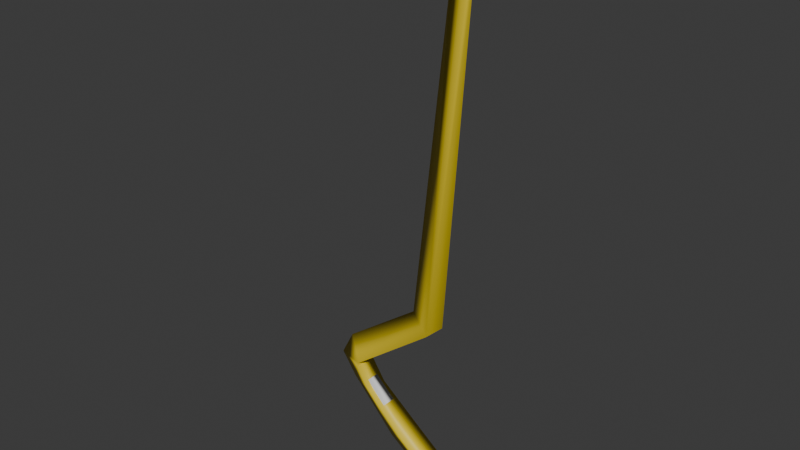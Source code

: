 # Source: fusion_blade1_1.blend  (saved by Blender 4.0.36; exported with 4.5.12 LTS)
import bpy
from mathutils import Matrix  # noqa: F401  (used for matrix-valued properties, if any)

bpy.ops.wm.read_factory_settings(use_empty=True)
scene = bpy.context.scene
scene.name = 'c_ubersaw_xmas.qc'

# ---- collections
col_fusion_blade1_1 = bpy.data.collections.new('fusion_blade1_1'); scene.collection.children.link(col_fusion_blade1_1)

# ---- materials (node trees are filled in below, after node groups)
mat_glow_inner_2_002 = bpy.data.materials.new('glow_inner_2.002')
mat_glow_inner_2_002.use_transparent_shadow = False
mat_blue_test_2 = bpy.data.materials.new('blue_test_2')
mat_blue_test_2.use_transparent_shadow = False
mat_australium_container_glass = bpy.data.materials.new('australium_container_glass')
mat_australium_container_glass.use_transparent_shadow = False
mat_glow_inner_2_003 = bpy.data.materials.new('glow_inner_2.003')
mat_glow_inner_2_003.use_transparent_shadow = False
mat_neon_yellow_solid_003 = bpy.data.materials.new('neon_yellow_solid.003')
mat_neon_yellow_solid_003.use_transparent_shadow = False

# ---- material node trees
mat_glow_inner_2_002.use_nodes = True; mat_glow_inner_2_002.node_tree.nodes.clear()
_N = mat_glow_inner_2_002.node_tree.nodes; _L = mat_glow_inner_2_002.node_tree.links
n0 = _N.new('ShaderNodeBsdfPrincipled'); n0.name = 'Principled BSDF'; n0.location = (10, 300)
n1 = _N.new('ShaderNodeOutputMaterial'); n1.name = 'Material Output'; n1.location = (300, 300)
_L.new(n0.outputs[0], n1.inputs[0])
n1.is_active_output = True
mat_blue_test_2.use_nodes = True; mat_blue_test_2.node_tree.nodes.clear()
_N = mat_blue_test_2.node_tree.nodes; _L = mat_blue_test_2.node_tree.links
n0 = _N.new('ShaderNodeBsdfPrincipled'); n0.name = 'Principled BSDF'; n0.location = (10, 300)
n0.inputs[0].default_value = (0.8003, 0.603, 0.01824, 1.0)
n1 = _N.new('ShaderNodeOutputMaterial'); n1.name = 'Material Output'; n1.location = (300, 300)
_L.new(n0.outputs[0], n1.inputs[0])
n1.is_active_output = True
mat_australium_container_glass.use_nodes = True; mat_australium_container_glass.node_tree.nodes.clear()
_N = mat_australium_container_glass.node_tree.nodes; _L = mat_australium_container_glass.node_tree.links
n0 = _N.new('ShaderNodeBsdfPrincipled'); n0.name = 'Principled BSDF'; n0.location = (10, 300)
n0.inputs[0].default_value = (0.8004, 0.1848, 0.01774, 1.0)
n1 = _N.new('ShaderNodeOutputMaterial'); n1.name = 'Material Output'; n1.location = (300, 300)
_L.new(n0.outputs[0], n1.inputs[0])
n1.is_active_output = True
mat_glow_inner_2_003.use_nodes = True; mat_glow_inner_2_003.node_tree.nodes.clear()
_N = mat_glow_inner_2_003.node_tree.nodes; _L = mat_glow_inner_2_003.node_tree.links
n0 = _N.new('ShaderNodeBsdfPrincipled'); n0.name = 'Principled BSDF'; n0.location = (10, 300)
n0.inputs[0].default_value = (0.8004, 0.775, 0.7552, 1.0)
n1 = _N.new('ShaderNodeOutputMaterial'); n1.name = 'Material Output'; n1.location = (300, 300)
_L.new(n0.outputs[0], n1.inputs[0])
n1.is_active_output = True
mat_neon_yellow_solid_003.use_nodes = True; mat_neon_yellow_solid_003.node_tree.nodes.clear()
_N = mat_neon_yellow_solid_003.node_tree.nodes; _L = mat_neon_yellow_solid_003.node_tree.links
n0 = _N.new('ShaderNodeBsdfPrincipled'); n0.name = 'Principled BSDF'; n0.location = (10, 300)
n0.inputs[0].default_value = (0.8004, 0.2825, 0.01756, 1.0)
n1 = _N.new('ShaderNodeOutputMaterial'); n1.name = 'Material Output'; n1.location = (300, 300)
_L.new(n0.outputs[0], n1.inputs[0])
n1.is_active_output = True

# ---- world
world_world = bpy.data.worlds.new('World'); scene.world = world_world
world_world.use_nodes = True; world_world.node_tree.nodes.clear()
_N = world_world.node_tree.nodes; _L = world_world.node_tree.links
n0 = _N.new('ShaderNodeOutputWorld'); n0.name = 'World Output'; n0.location = (300, 300)
n1 = _N.new('ShaderNodeBackground'); n1.name = 'Background'; n1.location = (10, 300)
n1.inputs[0].default_value = (0.05088, 0.05088, 0.05088, 1.0)
_L.new(n1.outputs[0], n0.inputs[0])
n0.is_active_output = True
world_world.color = (0.05088, 0.05088, 0.05088)
world_world.use_sun_shadow = False
world_world.sun_shadow_jitter_overblur = 0.0

# ---- meshes
me_cube = bpy.data.meshes.new('Cube')
me_cube.from_pydata([(-4.054, -0.0006239, -19.72), (-2.919, -1.509, -16.92), (-1.196, -0.0006236, -21.72), (-1.083, -1.196, -18.51), (-2.919, 1.508, -16.92), (-1.083, 1.195, -18.51), (-9.535, -0.0006239, -15.67), (-6.802, -1.509, -13.95), (-6.802, 1.508, -13.95), (-15.04, -0.0006238, -9.768), (-11.71, -1.293, -9.776), (-11.71, 1.292, -9.776), (-16.91, -0.0006234, -7.096), (-13.47, -1.293, -7.138), (-13.47, 1.292, -7.138), (-15.4, -0.0006235, -4.173), (-13.35, -1.293, -6.646), (-13.35, 1.292, -6.646), (-6.349, 0.01909, 2.457), (-2.38, -0.0006236, 1.896), (-0.4499, -0.0008125, 47.32), (0.4395, -0.0008139, 41.13), (-2.243, -0.0008119, 39.43), (-0.1056, -0.1996, 43.86), (-0.1056, 0.198, 43.86), (0.4298, -0.0006241, -22.6), (-0.8811, -1.196, -18.78), (-0.8811, 1.195, -18.78), (-3.49, -1.393, 0.9933), (-3.49, 1.392, 0.9933), (-0.04487, 0.198, 41.13), (-0.04487, -0.1996, 41.13), (0.3842, -0.0008138, 43.61), (-5.087, 0.01138, 2.003), (-3.186, 0.001945, 1.734), (-3.718, -0.6647, 1.302), (-3.718, 0.6686, 1.302), (0.106, -0.0008136, 40.97), (-1.596, -0.0008124, 39.89), (-0.2014, 0.1254, 40.97), (-0.2014, -0.127, 40.97), (-0.105, -0.0008136, 45.02), (-0.8197, -0.0008131, 44.56), (-0.234, 0.05217, 45.02), (-0.234, -0.0538, 45.02), (-0.375, -0.0008135, 45.56), (-14.85, -0.0006238, -4.833), (-13.62, -0.7756, -6.316), (-13.62, 0.7743, -6.316), (-15.86, -0.0006238, -7.109), (-13.99, -0.7017, -7.132), (-13.99, 0.7005, -7.132), (-8.874, -0.0006243, -15.25), (-7.132, -0.9622, -14.16), (-7.132, 0.961, -14.16), (-1.157, -0.0006243, -20.62), (-1.102, -0.5824, -19.06), (-1.102, 0.5812, -19.06)], [(23, 24), (18, 33), (19, 34), (28, 35), (29, 36), (21, 37), (22, 38), (30, 39), (31, 40), (15, 46), (16, 47), (17, 48), (12, 49), (13, 50), (14, 51), (6, 52), (7, 53), (8, 54), (2, 55), (3, 56), (5, 57)], [(4, 5, 3, 1), (4, 0, 2, 5), (1, 3, 2, 0), (1, 7, 8, 4), (0, 6, 7, 1), (4, 8, 6, 0), (7, 10, 11, 8), (6, 9, 10, 7), (8, 11, 9, 6), (10, 13, 14, 11), (9, 12, 13, 10), (11, 14, 12, 9), (13, 16, 17, 14), (12, 15, 16, 13), (14, 17, 15, 12), (16, 28, 29, 17), (32, 21, 31, 23), (17, 29, 18, 15), (43, 42, 45), (37, 39, 43, 41), (40, 37, 41, 44), (3, 26, 25, 2), (2, 25, 27, 5), (5, 27, 26, 3), (19, 29, 28), (21, 30, 29, 19), (42, 44, 45), (24, 20, 22), (32, 24, 30, 21), (38, 40, 44, 42), (32, 20, 24), (23, 20, 32), (39, 38, 42, 43), (27, 25, 26), (35, 34, 37, 40), (36, 39, 37, 34), (36, 33, 38, 39), (35, 40, 38, 33), (44, 41, 45), (41, 43, 45), (20, 23, 22), (22, 23, 31), (28, 18, 22, 31), (21, 19, 28, 31), (24, 22, 30), (29, 30, 22, 18), (36, 48, 46, 33), (35, 36, 34), (36, 35, 47, 48), (35, 33, 46, 47), (48, 47, 50, 51), (47, 46, 49, 50), (46, 48, 51, 49), (52, 49, 51, 54), (49, 52, 53, 50), (50, 53, 54, 51), (52, 55, 56, 53), (52, 54, 57, 55), (54, 53, 56, 57), (55, 57, 56), (16, 15, 18, 28)])
me_cube.polygons.foreach_set('use_smooth', [True] * 61)
me_cube.polygons.foreach_set('material_index', [1, 1, 1, 1, 1, 1, 1, 1, 1, 1, 1, 1, 1, 1, 1, 1, 1, 1, 0, 0, 0, 1, 1, 1, 1, 1, 0, 1, 1, 0, 1, 1, 0, 1, 0, 0, 0, 0, 0, 0, 1, 1, 1, 1, 1, 1, 0, 0, 0, 0, 0, 0, 0, 0, 0, 0, 0, 0, 0, 0, 1])
_uv = me_cube.uv_layers.new(name='UVMap')
_uv.uv.foreach_set('vector', [-0.1579, -0.06361, -0.1579, -0.02447, -0.1579, 0.2744, -0.1579, 0.3136, -0.118, 0.3868, -0.118, 0.4791, -0.118, 0.3358, -0.118, 0.3005, 0.8083, 0.4632, 0.8083, 0.5495, 0.8083, 0.5142, 0.8083, 0.3709, -0.1579, 0.3136, -0.1579, 0.3136, -0.1579, -0.06361, -0.1579, -0.06361, 0.8083, 0.3769, 0.8083, 0.103, 0.8083, 0.2764, 0.8083, 0.4702, -0.118, 0.3798, -0.118, 0.5736, -0.118, 0.747, -0.118, 0.4731, -0.1579, 0.3136, -0.1579, 0.2865, -0.1579, -0.03655, -0.1579, -0.06361, 0.8083, 0.1161, 0.8083, -0.1538, 0.8083, 0.04188, 0.8083, 0.2892, -0.118, 0.5608, -0.118, 0.8081, -0.118, 1.004, -0.118, 0.7339, -0.1579, 0.2865, -0.1579, 0.2865, -0.1579, -0.03655, -0.1579, -0.03655, 0.8083, -0.1725, 0.8083, -0.2577, 0.8083, -0.05879, 0.8083, 0.02053, -0.118, 0.8295, -0.118, 0.9088, -0.118, 1.108, -0.118, 1.022, -0.1579, 0.2865, -0.1579, 0.2865, -0.1579, -0.03655, -0.1579, -0.03655, 0.8083, -0.2475, 0.8083, -0.1705, 0.8083, -0.04432, 0.8083, -0.05046, -0.118, 0.9005, -0.118, 0.8943, -0.118, 1.02, -0.118, 1.098, -0.1579, 0.2865, -0.1579, 0.299, -0.1579, -0.04906, -0.1579, -0.03655, -0.1191, -0.006184, -0.04648, -0.4777, 0.05662, -0.4706, -0.02316, 0.04771, -0.118, 0.8363, -0.118, 0.3425, -0.118, 0.5119, -0.118, 0.9647, 0.0, 0.0, 0.0, 0.0, 0.0, 0.0, 0.0, 0.0, 0.0, 0.0, 0.0, 0.0, 0.0, 0.0, 0.0, 0.0, 0.0, 0.0, 0.0, 0.0, 0.0, 0.0, 0.8083, 0.5419, 0.8083, 0.551, 0.8083, 0.584, 0.8083, 0.5052, -0.118, 0.3448, -0.118, 0.266, -0.118, 0.299, -0.118, 0.3081, -0.1579, -0.02446, -0.1579, -0.02446, -0.1579, 0.2744, -0.1579, 0.2744, -0.1579, -0.9764, -0.1579, -1.358, -0.1579, -1.01, -0.1801, 0.1432, -0.1628, 0.1855, -0.1198, 0.3717, -0.1836, 0.2104, 0.0, 0.0, 0.0, 0.0, 0.0, 0.0, -0.118, 0.417, -0.118, 0.4138, -0.118, 0.526, -0.1579, -0.0225, -0.1579, -0.05484, -0.1579, -0.05484, -0.1579, -0.0225, 0.0, 0.0, 0.0, 0.0, 0.0, 0.0, 0.0, 0.0, -0.1579, -0.5918, -0.1579, -0.582, -0.1579, -0.6241, -0.1579, 0.5181, -0.1579, 0.5083, -0.1579, 0.4858, 0.0, 0.0, 0.0, 0.0, 0.0, 0.0, 0.0, 0.0, -1.036, 0.0268, -1.036, -0.01294, -0.1097, 0.2409, 0.0, 0.0, 0.0, 0.0, 0.0, 0.0, 0.0, 0.0, 0.0, 0.0, 0.0, 0.0, 0.0, 0.0, 0.0, 0.0, 0.0, 0.0, 0.0, 0.0, 0.0, 0.0, 0.0, 0.0, 0.0, 0.0, 0.0, 0.0, 0.0, 0.0, 0.0, 0.0, 0.0, 0.0, 0.0, 0.0, 0.0, 0.0, 0.0, 0.0, 0.0, 0.0, 0.0, 0.0, -0.1539, 0.4979, -0.1539, 0.5077, -0.114, 0.5201, 0.01864, 0.08325, -0.02127, 0.07083, 0.1366, -0.43, 0.02254, -0.09806, -0.0009279, 0.004036, -0.07339, 0.3192, -0.0007347, 0.003196, -0.1854, -0.07123, -0.2068, -0.5976, -0.0295, -0.1497, -0.1001, 0.02024, -0.1569, -0.03803, -0.117, 0.5269, -0.1569, -0.03803, -0.1107, 0.3634, -0.1625, 0.2267, -0.1099, 0.3409, -0.0077, 0.08534, 0.0, 0.0, 0.0, 0.0, 0.0, 0.0, 0.0, 0.0, 0.0, 0.0, 0.0, 0.0, 0.0, 0.0, 0.0, 0.0, 0.0, 0.0, 0.0, 0.0, 0.0, 0.0, 0.0, 0.0, 0.0, 0.0, 0.0, 0.0, 0.0, 0.0, 0.0, 0.0, 0.0, 0.0, 0.0, 0.0, 0.0, 0.0, 0.0, 0.0, 0.0, 0.0, 0.0, 0.0, 0.0, 0.0, 0.0, 0.0, 0.0, 0.0, 0.0, 0.0, 0.0, 0.0, 0.0, 0.0, 0.0, 0.0, 0.0, 0.0, 0.0, 0.0, 0.0, 0.0, 0.0, 0.0, 0.0, 0.0, 0.0, 0.0, 0.0, 0.0, 0.0, 0.0, 0.0, 0.0, 0.0, 0.0, 0.0, 0.0, 0.0, 0.0, 0.0, 0.0, 0.0, 0.0, 0.0, 0.0, 0.0, 0.0, 0.0, 0.0, 0.0, 0.0, 0.0, 0.0, 0.0, 0.0, 0.0, 0.0, 0.0, 0.0, 0.0, 0.0, 0.0, 0.0, 0.0, 0.0, -0.28, 0.07117, -0.1905, 0.3728, -0.1951, 0.3533, -0.2979, 0.2226])
me_cube.materials.append(mat_glow_inner_2_002)
me_cube.materials.append(mat_blue_test_2)
me_cube.materials.append(mat_australium_container_glass)
me_cube.materials.append(mat_glow_inner_2_003)
me_cube.materials.append(mat_neon_yellow_solid_003)
me_cube.update()
arm_c_ubersaw_qc_skeleton = bpy.data.armatures.new('c_ubersaw.qc_skeleton')  # bones are not reproduced

# ---- objects
ob_fusion_blade1_1 = bpy.data.objects.new('fusion_blade1_1', me_cube)
ob_hand_crest_v1_001 = bpy.data.objects.new('hand_crest_v1.001', arm_c_ubersaw_qc_skeleton)

# ---- transforms, parenting, visibility, modifiers, constraints
ob_fusion_blade1_1.location = (-4.195, 0.0, 0.0)
ob_hand_crest_v1_001.location = (0.0, 0.0, 0.0)
ob_hand_crest_v1_001.show_in_front = True

# ---- collection membership
col_fusion_blade1_1.objects.link(ob_fusion_blade1_1)
col_fusion_blade1_1.objects.link(ob_hand_crest_v1_001)

# ---- scene / render settings (as saved in the file)
scene.frame_start = 0; scene.frame_end = 0; scene.frame_set(0)
scene.render.engine = 'BLENDER_EEVEE_NEXT'
scene.cycles.sampling_pattern = 'TABULATED_SOBOL'
bpy.context.view_layer.update()

# ---- added for rendering (the .blend has no active camera and no usable light): camera, sun
cam_auto = bpy.data.cameras.new('AutoCamera')
cam_auto.lens = 50.0
cam_auto.sensor_width = 36.0
cam_auto.clip_end = 1170.87
ob_auto_camera = bpy.data.objects.new('AutoCamera', cam_auto)
scene.collection.objects.link(ob_auto_camera)
ob_auto_camera.location = (54.2851, -80.0606, 65.7333)
ob_auto_camera.rotation_euler = (1.09748, -7.21219e-08, 0.694738)
scene.camera = ob_auto_camera
light_auto_sun = bpy.data.lights.new('AutoSun', 'SUN')
light_auto_sun.energy = 3.0
light_auto_sun.angle = 0.0523599
ob_auto_sun = bpy.data.objects.new('AutoSun', light_auto_sun)
scene.collection.objects.link(ob_auto_sun)
ob_auto_sun.rotation_euler = (0.872665, 0.174533, 0.523599)
bpy.context.view_layer.update()
